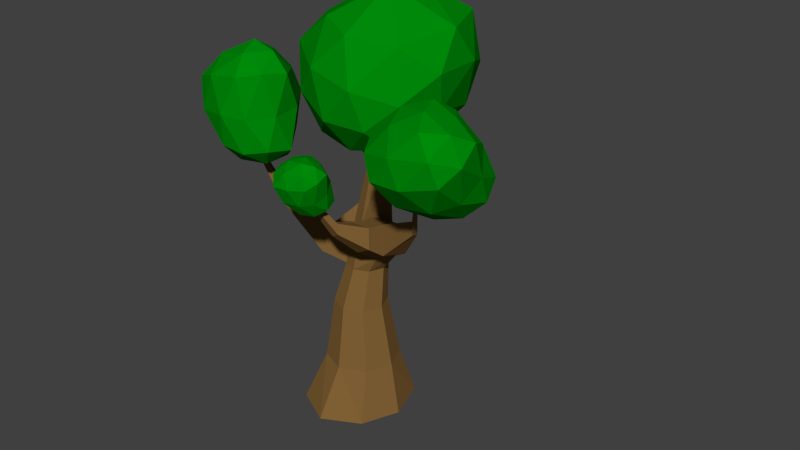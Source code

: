 # Source: tree_old.blend  (saved by Blender 2.76.0; exported with 4.5.12 LTS)
import bpy
from mathutils import Matrix  # noqa: F401  (used for matrix-valued properties, if any)

bpy.ops.wm.read_factory_settings(use_empty=True)
scene = bpy.context.scene
scene.name = 'Scene'

# ---- collections
col_collection_1 = bpy.data.collections.new('Collection 1'); scene.collection.children.link(col_collection_1)

# ---- materials (node trees are filled in below, after node groups)
mat_material_006 = bpy.data.materials.new('Material.006')
mat_material_006.alpha_threshold = 0.0
mat_material_006.use_transparent_shadow = False
mat_material_006.diffuse_color = (0.0, 0.2542, 0.003035, 1.0)
mat_material_006.specular_color = (0.0, 0.2542, 0.003035)
mat_material_006.roughness = 0.5
mat_material_001 = bpy.data.materials.new('Material.001')
mat_material_001.alpha_threshold = 0.0
mat_material_001.use_transparent_shadow = False
mat_material_001.diffuse_color = (0.2203, 0.1207, 0.0365, 1.0)
mat_material_001.specular_color = (0.1329, 0.07421, 0.02315)
mat_material_001.roughness = 0.5

# ---- material node trees

# ---- world
world_world = bpy.data.worlds.new('World'); scene.world = world_world
world_world.color = (0.05088, 0.05088, 0.05088)
world_world.use_sun_shadow = False
world_world.sun_shadow_jitter_overblur = 0.0
world_world.cycles.sampling_method = 'MANUAL'
world_world.cycles.sample_map_resolution = 256

# ---- meshes
me_icosphere_005 = bpy.data.meshes.new('Icosphere.005')
me_icosphere_005.from_pydata([(1.788, -0.08766, 2.611), (4.295, -2.521, 2.184), (0.9954, -3.31, 1.732), (-1.62, -1.836, 3.879), (0.2878, 0.9221, 5.974), (4.841, 0.7933, 5.173), (3.775, -5.602, 3.551), (0.03621, -5.318, 4.401), (-0.9334, -2.475, 7.056), (3.398, -1.123, 8.62), (5.879, -3.293, 5.86), (2.537, -5.26, 7.268), (1.204, -1.604, 1.584), (3.183, -1.053, 1.899), (2.04, -2.82, 1.434), (5.148, -0.6092, 3.644), (3.321, 0.6578, 3.666), (-0.4385, -0.5891, 2.915), (-0.5482, -2.605, 2.323), (0.884, 0.5324, 4.138), (-1.185, -0.1263, 4.836), (2.759, 1.084, 5.816), (5.612, -2.911, 4.169), (5.818, -0.9745, 5.841), (2.328, -4.818, 2.137), (4.258, -4.316, 2.452), (-1.474, -3.629, 4.097), (0.7021, -4.819, 2.579), (-1.047, 0.1238, 6.585), (-1.94, -1.918, 5.538), (4.54, 0.5477, 7.446), (1.962, 0.4637, 7.816), (5.007, -4.849, 4.725), (1.975, -6.036, 3.731), (-1.03, -4.209, 6.121), (0.9515, -1.858, 8.269), (5.613, -2.026, 7.427), (3.357, -6.013, 5.317), (4.608, -4.455, 6.958), (1.172, -5.842, 5.78), (0.8246, -4.462, 7.585), (2.905, -2.934, 8.957), (0.0, 0.0, -1.0), (0.6646, -0.6877, -0.5806), (-0.2764, -0.8506, -0.4472), (-0.9137, 0.03888, -0.5486), (-0.2918, 0.9757, -0.6143), (0.7236, 0.4279, -0.6132), (0.3458, -1.031, 0.5722), (-0.8452, -0.5109, 0.4545), (-0.8241, 0.5604, 0.7039), (0.2984, 1.101, 0.461), (0.8574, 2.065e-09, 0.4307), (0.01353, 0.2283, 1.172), (-0.1625, -0.5, -0.8507), (0.4253, -0.4318, -0.9318), (0.2629, -0.809, -0.5257), (0.8172, -0.3764, -0.7895), (0.4253, 0.2177, -0.9607), (-0.5403, 0.02947, -0.9275), (-0.6882, -0.5, -0.5257), (-0.1745, 0.5957, -0.9796), (-0.733, 0.5903, -0.7614), (0.2629, 1.028, -0.7261), (0.7937, -0.4318, -0.1511), (0.8997, 0.1862, -0.104), (-0.008721, -1.071, 0.01096), (0.5353, -0.9083, 0.02369), (-1.035, -0.3098, 0.05524), (-0.5948, -0.7978, -0.03951), (-0.5924, 0.8407, -0.08511), (-1.036, 0.3242, 0.06302), (0.5878, 0.8803, -0.06535), (0.016, 1.076, -0.07901), (0.7234, -0.5993, 0.5938), (-0.2076, -0.786, 0.5051), (-1.091, -0.0005172, 0.8526), (-0.1758, 1.078, 0.5534), (0.6872, 0.6698, 0.5923), (0.3052, -0.5603, 0.8813), (0.5329, 0.1743, 0.9202), (-0.4561, -0.2922, 1.001), (-0.4689, 0.5287, 1.106), (0.1719, 1.007, 0.96), (-2.701, -5.107, 0.368), (-1.175, -6.216, 1.534), (-3.284, -6.902, 1.534), (-4.588, -5.107, 1.534), (-4.172, -3.151, 2.283), (-1.697, -3.932, 1.952), (-2.338, -6.801, 4.809), (-5.211, -6.208, 4.12), (-5.211, -3.991, 4.12), (-2.88, -2.946, 4.236), (-1.035, -5.007, 4.809), (-2.921, -5.007, 5.975), (-3.044, -6.162, 0.683), (-1.804, -5.759, 0.683), (-2.147, -6.814, 1.368), (-0.9071, -5.107, 1.368), (-1.804, -4.456, 0.683), (-3.81, -5.107, 0.683), (-4.153, -6.162, 1.368), (-3.604, -4.048, 1.081), (-4.713, -4.048, 1.767), (-2.749, -3.298, 1.871), (-1.104, -5.736, 3.012), (-1.135, -4.383, 3.14), (-3.008, -7.181, 3.105), (-1.897, -6.794, 2.988), (-5.267, -5.755, 2.876), (-4.501, -6.809, 2.876), (-4.852, -3.276, 3.215), (-5.267, -4.451, 2.876), (-2.223, -3.034, 3.293), (-3.463, -2.631, 3.293), (-1.47, -6.061, 4.975), (-3.911, -6.766, 4.582), (-5.479, -5.099, 4.285), (-4.144, -3.239, 4.336), (-1.855, -3.924, 4.608), (-2.579, -6.061, 5.66), (-1.812, -5.007, 5.66), (-4.253, -5.711, 5.267), (-4.253, -4.408, 5.267), (-2.948, -3.898, 5.302), (7.02, -3.61, 1.5), (9.088, -4.39, 1.677), (7.47, -5.701, 0.912), (5.622, -5.242, 2.049), (5.426, -4.464, 4.029), (7.851, -3.603, 3.551), (9.072, -7.509, 3.319), (6.117, -7.941, 2.919), (5.269, -6.674, 4.529), (6.975, -5.143, 5.661), (9.548, -5.916, 4.787), (8.15, -7.548, 5.336), (7.194, -4.581, 0.904), (8.145, -3.811, 1.354), (8.41, -5.04, 1.008), (8.862, -3.525, 2.404), (7.646, -3.066, 2.3), (6.108, -4.312, 1.572), (6.373, -5.541, 1.227), (5.983, -3.894, 2.637), (5.162, -4.853, 2.959), (6.651, -3.642, 3.824), (9.327, -5.113, 3.034), (8.813, -4.441, 4.099), (8.206, -6.832, 1.806), (9.02, -6.046, 2.149), (5.591, -6.841, 2.4), (6.677, -7.111, 1.732), (5.095, -5.479, 4.481), (5.092, -6.096, 3.346), (7.365, -4.251, 5.043), (6.106, -4.561, 5.178), (9.604, -6.823, 4.078), (7.602, -8.016, 2.992), (5.495, -7.539, 3.802), (5.985, -5.929, 5.356), (8.354, -5.514, 5.333), (8.782, -7.783, 4.401), (9.062, -6.846, 5.263), (7.06, -8.038, 4.177), (6.562, -7.293, 5.123), (7.539, -6.458, 5.682), (1.73, -6.429, 0.01657), (2.802, -6.784, 0.231), (1.963, -7.553, 0.06835), (1.005, -7.142, 0.553), (0.9038, -6.436, 1.4), (2.161, -6.09, 1.025), (2.794, -8.05, 1.548), (1.262, -8.328, 1.421), (0.8223, -7.442, 2.007), (1.707, -6.504, 2.314), (3.04, -7.026, 2.01), (2.316, -7.74, 2.546), (1.82, -7.004, -0.1182), (2.313, -6.551, -0.02261), (2.45, -7.212, 0.007831), (2.685, -6.239, 0.4473), (2.055, -6.03, 0.3213), (1.257, -6.762, 0.1667), (1.394, -7.423, 0.1971), (1.193, -6.383, 0.622), (0.7668, -6.802, 0.9373), (1.539, -6.065, 1.165), (2.926, -6.918, 1.016), (2.66, -6.413, 1.431), (2.345, -7.964, 0.6929), (2.766, -7.521, 0.7334), (0.989, -7.871, 0.9866), (1.552, -8.113, 0.7017), (0.7321, -6.862, 1.788), (0.7305, -7.35, 1.33), (1.909, -6.166, 1.864), (1.256, -6.296, 1.981), (3.069, -7.589, 1.809), (2.032, -8.353, 1.469), (0.9393, -7.986, 1.79), (1.193, -6.94, 2.292), (2.421, -6.74, 2.213), (2.643, -8.008, 2.125), (2.788, -7.406, 2.396), (1.751, -8.17, 2.056), (1.492, -7.649, 2.4), (1.999, -7.147, 2.539)], [], [(0, 13, 12), (1, 13, 15), (0, 12, 17), (0, 17, 19), (0, 19, 16), (1, 15, 22), (2, 14, 24), (3, 18, 26), (4, 20, 28), (5, 21, 30), (1, 22, 25), (2, 24, 27), (3, 26, 29), (4, 28, 31), (5, 30, 23), (6, 32, 37), (7, 33, 39), (8, 34, 40), (9, 35, 41), (10, 36, 38), (38, 41, 11), (38, 36, 41), (36, 9, 41), (41, 40, 11), (41, 35, 40), (35, 8, 40), (40, 39, 11), (40, 34, 39), (34, 7, 39), (39, 37, 11), (39, 33, 37), (33, 6, 37), (37, 38, 11), (37, 32, 38), (32, 10, 38), (23, 36, 10), (23, 30, 36), (30, 9, 36), (31, 35, 9), (31, 28, 35), (28, 8, 35), (29, 34, 8), (29, 26, 34), (26, 7, 34), (27, 33, 7), (27, 24, 33), (24, 6, 33), (25, 32, 6), (25, 22, 32), (22, 10, 32), (30, 31, 9), (30, 21, 31), (21, 4, 31), (28, 29, 8), (28, 20, 29), (20, 3, 29), (26, 27, 7), (26, 18, 27), (18, 2, 27), (24, 25, 6), (24, 14, 25), (14, 1, 25), (22, 23, 10), (22, 15, 23), (15, 5, 23), (16, 21, 5), (16, 19, 21), (19, 4, 21), (19, 20, 4), (19, 17, 20), (17, 3, 20), (17, 18, 3), (17, 12, 18), (12, 2, 18), (15, 16, 5), (15, 13, 16), (13, 0, 16), (12, 14, 2), (12, 13, 14), (13, 1, 14), (42, 55, 54), (43, 55, 57), (42, 54, 59), (42, 59, 61), (42, 61, 58), (43, 57, 64), (44, 56, 66), (45, 60, 68), (46, 62, 70), (47, 63, 72), (43, 64, 67), (44, 66, 69), (45, 68, 71), (46, 70, 73), (47, 72, 65), (48, 74, 79), (49, 75, 81), (50, 76, 82), (51, 77, 83), (52, 78, 80), (80, 83, 53), (80, 78, 83), (78, 51, 83), (83, 82, 53), (83, 77, 82), (77, 50, 82), (82, 81, 53), (82, 76, 81), (76, 49, 81), (81, 79, 53), (81, 75, 79), (75, 48, 79), (79, 80, 53), (79, 74, 80), (74, 52, 80), (65, 78, 52), (65, 72, 78), (72, 51, 78), (73, 77, 51), (73, 70, 77), (70, 50, 77), (71, 76, 50), (71, 68, 76), (68, 49, 76), (69, 75, 49), (69, 66, 75), (66, 48, 75), (67, 74, 48), (67, 64, 74), (64, 52, 74), (72, 73, 51), (72, 63, 73), (63, 46, 73), (70, 71, 50), (70, 62, 71), (62, 45, 71), (68, 69, 49), (68, 60, 69), (60, 44, 69), (66, 67, 48), (66, 56, 67), (56, 43, 67), (64, 65, 52), (64, 57, 65), (57, 47, 65), (58, 63, 47), (58, 61, 63), (61, 46, 63), (61, 62, 46), (61, 59, 62), (59, 45, 62), (59, 60, 45), (59, 54, 60), (54, 44, 60), (57, 58, 47), (57, 55, 58), (55, 42, 58), (54, 56, 44), (54, 55, 56), (55, 43, 56), (84, 97, 96), (85, 97, 99), (84, 96, 101), (84, 101, 103), (84, 103, 100), (85, 99, 106), (86, 98, 108), (87, 102, 110), (88, 104, 112), (89, 105, 114), (85, 106, 109), (86, 108, 111), (87, 110, 113), (88, 112, 115), (89, 114, 107), (90, 116, 121), (91, 117, 123), (92, 118, 124), (93, 119, 125), (94, 120, 122), (122, 125, 95), (122, 120, 125), (120, 93, 125), (125, 124, 95), (125, 119, 124), (119, 92, 124), (124, 123, 95), (124, 118, 123), (118, 91, 123), (123, 121, 95), (123, 117, 121), (117, 90, 121), (121, 122, 95), (121, 116, 122), (116, 94, 122), (107, 120, 94), (107, 114, 120), (114, 93, 120), (115, 119, 93), (115, 112, 119), (112, 92, 119), (113, 118, 92), (113, 110, 118), (110, 91, 118), (111, 117, 91), (111, 108, 117), (108, 90, 117), (109, 116, 90), (109, 106, 116), (106, 94, 116), (114, 115, 93), (114, 105, 115), (105, 88, 115), (112, 113, 92), (112, 104, 113), (104, 87, 113), (110, 111, 91), (110, 102, 111), (102, 86, 111), (108, 109, 90), (108, 98, 109), (98, 85, 109), (106, 107, 94), (106, 99, 107), (99, 89, 107), (100, 105, 89), (100, 103, 105), (103, 88, 105), (103, 104, 88), (103, 101, 104), (101, 87, 104), (101, 102, 87), (101, 96, 102), (96, 86, 102), (99, 100, 89), (99, 97, 100), (97, 84, 100), (96, 98, 86), (96, 97, 98), (97, 85, 98), (126, 139, 138), (127, 139, 141), (126, 138, 143), (126, 143, 145), (126, 145, 142), (127, 141, 148), (128, 140, 150), (129, 144, 152), (130, 146, 154), (131, 147, 156), (127, 148, 151), (128, 150, 153), (129, 152, 155), (130, 154, 157), (131, 156, 149), (132, 158, 163), (133, 159, 165), (134, 160, 166), (135, 161, 167), (136, 162, 164), (164, 167, 137), (164, 162, 167), (162, 135, 167), (167, 166, 137), (167, 161, 166), (161, 134, 166), (166, 165, 137), (166, 160, 165), (160, 133, 165), (165, 163, 137), (165, 159, 163), (159, 132, 163), (163, 164, 137), (163, 158, 164), (158, 136, 164), (149, 162, 136), (149, 156, 162), (156, 135, 162), (157, 161, 135), (157, 154, 161), (154, 134, 161), (155, 160, 134), (155, 152, 160), (152, 133, 160), (153, 159, 133), (153, 150, 159), (150, 132, 159), (151, 158, 132), (151, 148, 158), (148, 136, 158), (156, 157, 135), (156, 147, 157), (147, 130, 157), (154, 155, 134), (154, 146, 155), (146, 129, 155), (152, 153, 133), (152, 144, 153), (144, 128, 153), (150, 151, 132), (150, 140, 151), (140, 127, 151), (148, 149, 136), (148, 141, 149), (141, 131, 149), (142, 147, 131), (142, 145, 147), (145, 130, 147), (145, 146, 130), (145, 143, 146), (143, 129, 146), (143, 144, 129), (143, 138, 144), (138, 128, 144), (141, 142, 131), (141, 139, 142), (139, 126, 142), (138, 140, 128), (138, 139, 140), (139, 127, 140), (168, 181, 180), (169, 181, 183), (168, 180, 185), (168, 185, 187), (168, 187, 184), (169, 183, 190), (170, 182, 192), (171, 186, 194), (172, 188, 196), (173, 189, 198), (169, 190, 193), (170, 192, 195), (171, 194, 197), (172, 196, 199), (173, 198, 191), (174, 200, 205), (175, 201, 207), (176, 202, 208), (177, 203, 209), (178, 204, 206), (206, 209, 179), (206, 204, 209), (204, 177, 209), (209, 208, 179), (209, 203, 208), (203, 176, 208), (208, 207, 179), (208, 202, 207), (202, 175, 207), (207, 205, 179), (207, 201, 205), (201, 174, 205), (205, 206, 179), (205, 200, 206), (200, 178, 206), (191, 204, 178), (191, 198, 204), (198, 177, 204), (199, 203, 177), (199, 196, 203), (196, 176, 203), (197, 202, 176), (197, 194, 202), (194, 175, 202), (195, 201, 175), (195, 192, 201), (192, 174, 201), (193, 200, 174), (193, 190, 200), (190, 178, 200), (198, 199, 177), (198, 189, 199), (189, 172, 199), (196, 197, 176), (196, 188, 197), (188, 171, 197), (194, 195, 175), (194, 186, 195), (186, 170, 195), (192, 193, 174), (192, 182, 193), (182, 169, 193), (190, 191, 178), (190, 183, 191), (183, 173, 191), (184, 189, 173), (184, 187, 189), (187, 172, 189), (187, 188, 172), (187, 185, 188), (185, 171, 188), (185, 186, 171), (185, 180, 186), (180, 170, 186), (183, 184, 173), (183, 181, 184), (181, 168, 184), (180, 182, 170), (180, 181, 182), (181, 169, 182)])
me_icosphere_005.materials.append(mat_material_006)
me_icosphere_005.use_remesh_preserve_volume = False
me_icosphere_005.use_remesh_preserve_attributes = False
me_icosphere_005.use_mirror_vertex_groups = False
me_icosphere_005.update()
me_cylinder_002 = bpy.data.meshes.new('Cylinder.002')
me_cylinder_002.from_pydata([(-0.1849, 2.426, -0.9847), (0.04845, 1.786, 1.405), (1.711, 1.912, -0.9838), (1.288, 1.272, 1.405), (2.364, -0.1233, -0.9882), (1.802, 0.0323, 1.405), (1.617, -1.926, -0.9847), (1.288, -1.208, 1.405), (-0.1651, -2.866, -0.9853), (0.04845, -1.721, 1.405), (-1.987, -1.926, -0.9847), (-1.192, -1.208, 1.405), (-2.561, -0.02875, -0.9901), (-1.705, 0.0323, 1.405), (-1.987, 1.679, -0.9847), (-1.192, 1.272, 1.405), (0.002365, 1.244, 4.387), (0.8845, 0.8786, 4.387), (1.25, -0.003527, 4.387), (0.8845, -0.8857, 4.387), (0.002365, -1.251, 4.387), (-0.8798, -0.8857, 4.387), (-1.245, -0.003527, 4.387), (-0.8798, 0.8786, 4.387), (1.105, 0.2372, 14.1), (1.254, 0.1755, 14.1), (1.315, 0.02672, 14.1), (1.254, -0.1221, 14.1), (1.105, -0.1838, 14.1), (0.9562, -0.1221, 14.1), (0.8945, 0.02672, 14.1), (0.9562, 0.1755, 14.1), (-0.198, 1.074, 8.454), (0.3988, 1.321, 8.454), (-0.198, -0.1196, 8.454), (-0.4452, 0.4772, 8.454), (1.19, -0.4452, 9.16), (0.3988, -0.3668, 8.454), (0.9955, 1.074, 8.454), (1.623, 0.3181, 8.781), (0.2066, 1.212, 6.3), (-0.7634, 0.2413, 6.301), (0.2067, -0.7288, 6.301), (1.177, 0.2413, 6.301), (-0.4794, 0.9275, 6.301), (-0.4792, -0.4446, 6.301), (0.8928, -0.4447, 6.301), (0.8928, 0.9274, 6.299), (-0.2776, 1.032, 7.844), (-0.2776, -0.2116, 7.844), (1.41, -0.479, 7.157), (0.9663, 1.032, 7.844), (0.3444, 1.29, 7.844), (-0.5352, 0.4104, 7.844), (0.3444, -0.4692, 7.844), (1.835, 0.311, 7.157), (-5.094, -1.866, 12.39), (-5.111, -1.879, 12.27), (-5.09, -1.931, 12.27), (-5.074, -1.914, 12.39), (-3.584, -1.112, 9.567), (-3.486, -1.35, 9.567), (-3.671, -1.177, 8.977), (-3.563, -1.439, 8.977), (-1.472, -0.6355, 7.84), (-1.627, -0.8147, 6.652), (-1.671, -0.1566, 7.84), (-1.846, -0.2868, 6.652), (-1.341, 3.28, 9.333), (-1.366, 3.263, 9.169), (-1.462, 3.22, 9.332), (-1.481, 3.206, 9.206), (-1.085, 0.805, 6.403), (-0.895, 0.9459, 7.689), (-1.841, 0.4734, 7.686), (-1.987, 0.3649, 6.696), (-1.384, 2.211, 7.654), (-1.306, 2.269, 8.18), (-1.694, 2.075, 8.179), (-1.754, 2.031, 7.774), (12.19, -4.424, 16.85), (0.5098, 0.7067, 11.35), (0.5098, -0.02699, 11.35), (1.243, -0.02699, 11.35), (1.243, 0.7067, 11.35), (0.8766, 0.8587, 11.35), (0.3578, 0.3399, 11.35), (0.8766, -0.1789, 11.35), (1.395, 0.3399, 11.35), (5.403, -2.799, 12.76), (5.46, -2.683, 12.75), (5.425, -2.824, 12.38), (5.49, -2.701, 12.38), (2.367, -1.164, 7.924), (2.287, -1.07, 9.4), (2.951, -0.3711, 7.924), (2.898, -0.3016, 9.225), (4.185, -1.416, 9.626), (4.295, -1.212, 9.626), (4.149, -1.375, 10.27), (4.244, -1.182, 10.26), (0.3127, -3.847, 11.11), (0.2765, -3.841, 11.44), (0.1463, -3.828, 11.32), (0.1373, -3.845, 11.22), (0.5121, -3.89, 11.48), (0.5253, -3.906, 11.24), (0.6823, -1.747, 8.483), (0.7195, -1.677, 8.9), (2.294, -1.997, 8.538), (1.411, -1.753, 8.013), (2.239, -1.933, 9.547), (1.261, -1.73, 9.384), (0.5342, -2.748, 9.278), (1.332, -2.872, 9.305), (1.305, -2.84, 9.805), (0.5527, -2.713, 9.484), (0.895, -2.751, 9.045), (0.8206, -2.74, 9.724)], [], [(0, 1, 3, 2), (2, 3, 5, 4), (4, 5, 7, 6), (6, 7, 9, 8), (8, 9, 11, 10), (10, 11, 13, 12), (15, 13, 22, 23), (14, 15, 1, 0), (12, 13, 15, 14), (85, 81, 31, 24), (5, 3, 17, 18), (11, 9, 20, 21), (1, 15, 23, 16), (3, 1, 16, 17), (7, 5, 18, 19), (13, 11, 21, 22), (9, 7, 19, 20), (86, 82, 29, 30), (87, 83, 27, 28), (88, 84, 25, 26), (81, 86, 30, 31), (82, 87, 28, 29), (83, 88, 26, 27), (84, 85, 24, 25), (51, 52, 33, 38), (99, 97, 91, 89), (49, 54, 37, 34), (48, 53, 35, 32), (55, 51, 38, 39), (117, 114, 106, 101), (53, 49, 34, 35), (52, 48, 32, 33), (16, 23, 44, 40), (22, 21, 45, 41), (20, 19, 46, 42), (18, 17, 47, 43), (23, 22, 41, 44), (21, 20, 42, 45), (19, 18, 43, 46), (17, 16, 40, 47), (40, 44, 48, 52), (61, 60, 56, 59), (42, 46, 50, 54), (43, 47, 51, 55), (44, 41, 53, 48), (45, 42, 54, 49), (46, 43, 55, 50), (47, 40, 52, 51), (57, 58, 59, 56), (60, 62, 57, 56), (63, 61, 59, 58), (62, 63, 58, 57), (67, 65, 63, 62), (65, 64, 61, 63), (66, 67, 62, 60), (64, 66, 60, 61), (49, 53, 66, 64), (77, 76, 69, 68), (45, 49, 64, 65), (41, 45, 65, 67), (68, 69, 71, 70), (78, 77, 68, 70), (79, 78, 70, 71), (76, 79, 71, 69), (41, 67, 75, 72), (67, 66, 74, 75), (66, 53, 73, 74), (53, 41, 72, 73), (72, 75, 79, 76), (75, 74, 78, 79), (74, 73, 77, 78), (73, 72, 76, 77), (38, 33, 85, 84), (36, 39, 88, 83), (34, 37, 87, 82), (32, 35, 86, 81), (39, 38, 84, 88), (37, 36, 83, 87), (35, 34, 82, 86), (33, 32, 81, 85), (91, 92, 90, 89), (97, 98, 92, 91), (100, 99, 89, 90), (98, 100, 90, 92), (55, 39, 96, 95), (39, 36, 94, 96), (50, 55, 95, 93), (116, 113, 104, 103), (95, 96, 100, 98), (96, 94, 99, 100), (93, 95, 98, 97), (94, 93, 97, 99), (104, 101, 102, 103), (102, 101, 106, 105), (114, 115, 105, 106), (118, 116, 103, 102), (113, 117, 101, 104), (115, 118, 102, 105), (94, 36, 112, 111), (54, 50, 110, 107), (36, 37, 108, 112), (93, 94, 111, 109), (37, 54, 107, 108), (50, 93, 109, 110), (111, 112, 118, 115), (107, 110, 117, 113), (112, 108, 116, 118), (109, 111, 115, 114), (108, 107, 113, 116), (110, 109, 114, 117)])
me_cylinder_002.materials.append(mat_material_001)
me_cylinder_002.use_remesh_preserve_volume = False
me_cylinder_002.use_remesh_preserve_attributes = False
me_cylinder_002.use_mirror_vertex_groups = False
me_cylinder_002.update()

# ---- objects
ob_leaves = bpy.data.objects.new('leaves', me_icosphere_005)
ob_trunk = bpy.data.objects.new('trunk', me_cylinder_002)

# ---- transforms, parenting, visibility, modifiers, constraints
ob_leaves.location = (-1.36, 3.231, 11.51)
ob_leaves.lineart.crease_threshold = 0.0
ob_trunk.location = (0.0, 0.0, 1.0)
ob_trunk.lineart.crease_threshold = 0.0

# ---- collection membership
col_collection_1.objects.link(ob_leaves)
col_collection_1.objects.link(ob_trunk)

# ---- scene / render settings (as saved in the file)
scene.frame_start = 1; scene.frame_end = 250; scene.frame_set(0)
scene.render.engine = 'BLENDER_EEVEE_NEXT'
scene.render.resolution_percentage = 50
scene.render.dither_intensity = 0.0
scene.cycles.use_denoising = False
scene.cycles.samples = 10
scene.cycles.sampling_pattern = 'TABULATED_SOBOL'
scene.cycles.light_sampling_threshold = 0.0
scene.cycles.use_adaptive_sampling = False
scene.cycles.use_light_tree = False
scene.cycles.blur_glossy = 0.0
scene.cycles.pixel_filter_type = 'GAUSSIAN'
scene.cycles.sample_clamp_indirect = 0.0
scene.view_settings.view_transform = 'Standard'
bpy.context.view_layer.update()

# ---- added for rendering (the .blend has no active camera and no usable light): camera, sun
cam_auto = bpy.data.cameras.new('AutoCamera')
cam_auto.lens = 50.0
cam_auto.sensor_width = 36.0
cam_auto.clip_end = 1000.0
ob_auto_camera = bpy.data.objects.new('AutoCamera', cam_auto)
scene.collection.objects.link(ob_auto_camera)
ob_auto_camera.location = (29.9651, -33.1419, 32.0697)
ob_auto_camera.rotation_euler = (1.09748, -7.21219e-08, 0.694738)
scene.camera = ob_auto_camera
light_auto_sun = bpy.data.lights.new('AutoSun', 'SUN')
light_auto_sun.energy = 3.0
light_auto_sun.angle = 0.0523599
ob_auto_sun = bpy.data.objects.new('AutoSun', light_auto_sun)
scene.collection.objects.link(ob_auto_sun)
ob_auto_sun.rotation_euler = (0.872665, 0.174533, 0.523599)
bpy.context.view_layer.update()
